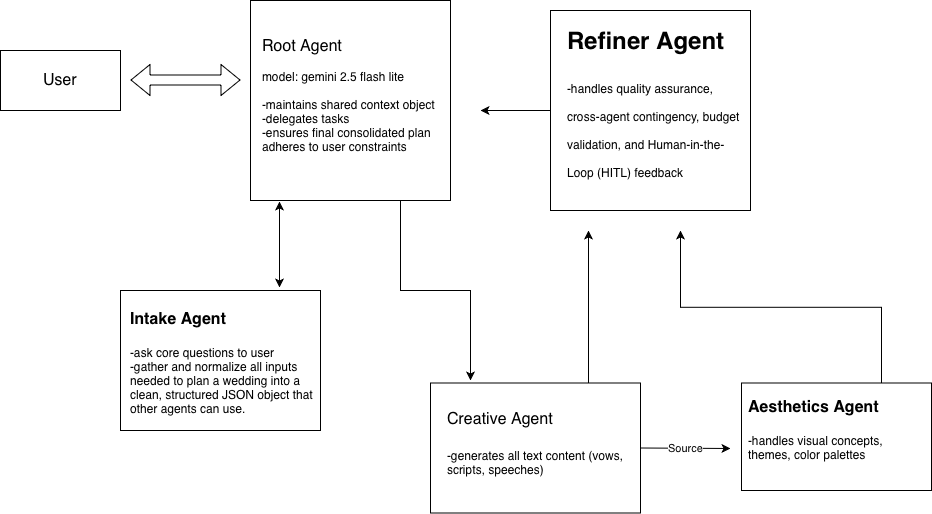

The diagram above was exported from draw.io. Its source (the exported page's mxGraphModel, read from the mxfile embedded in the PNG):
<mxGraphModel dx="627" dy="986" grid="1" gridSize="10" guides="1" tooltips="1" connect="1" arrows="1" fold="1" page="1" pageScale="1" pageWidth="1100" pageHeight="850" math="0" shadow="0">
  <root>
    <mxCell id="0" />
    <mxCell id="1" parent="0" />
    <mxCell id="nHATAEj6F4PziwbdXnnR-33" edge="1" parent="1" source="uOBbul5bWkQPrWf5TQPa-1" style="edgeStyle=orthogonalEdgeStyle;rounded=0;orthogonalLoop=1;jettySize=auto;html=1;exitX=0.75;exitY=1;exitDx=0;exitDy=0;">
      <mxGeometry relative="1" as="geometry">
        <mxPoint x="510" y="610" as="targetPoint" />
      </mxGeometry>
    </mxCell>
    <mxCell id="uOBbul5bWkQPrWf5TQPa-1" parent="1" style="whiteSpace=wrap;html=1;aspect=fixed;" value="" vertex="1">
      <mxGeometry height="200" width="200" x="290" y="230" as="geometry" />
    </mxCell>
    <mxCell id="uOBbul5bWkQPrWf5TQPa-3" parent="1" style="text;html=1;whiteSpace=wrap;overflow=hidden;rounded=0;labelBackgroundColor=light-dark(default, #ffffff);" value="&lt;font style=&quot;font-size: 16px;&quot;&gt;Root Agent&lt;/font&gt;&lt;div&gt;&lt;br&gt;&lt;/div&gt;&lt;div&gt;model: gemini 2.5 flash lite&lt;/div&gt;&lt;div&gt;&lt;br&gt;&lt;/div&gt;&lt;div&gt;-maintains shared context object&lt;/div&gt;&lt;div&gt;-delegates tasks&lt;/div&gt;&lt;div&gt;-ensures final consolidated plan adheres to user constraints&lt;/div&gt;" vertex="1">
      <mxGeometry height="150" width="180" x="300" y="260" as="geometry" />
    </mxCell>
    <mxCell id="nHATAEj6F4PziwbdXnnR-19" edge="1" parent="1" source="nHATAEj6F4PziwbdXnnR-3" style="edgeStyle=orthogonalEdgeStyle;rounded=0;orthogonalLoop=1;jettySize=auto;html=1;exitX=0.75;exitY=0;exitDx=0;exitDy=0;">
      <mxGeometry relative="1" as="geometry">
        <Array as="points">
          <mxPoint x="628" y="460" />
        </Array>
        <mxPoint x="628" y="460" as="targetPoint" />
      </mxGeometry>
    </mxCell>
    <mxCell id="nHATAEj6F4PziwbdXnnR-3" parent="1" style="rounded=0;whiteSpace=wrap;html=1;" value="" vertex="1">
      <mxGeometry height="130" width="210" x="470" y="612.5" as="geometry" />
    </mxCell>
    <mxCell id="nHATAEj6F4PziwbdXnnR-4" parent="1" style="text;html=1;whiteSpace=wrap;overflow=hidden;rounded=0;" value="&lt;h1 style=&quot;margin-top: 0px;&quot;&gt;&lt;font style=&quot;font-weight: 400; font-size: 16px;&quot;&gt;Creative Agent&lt;/font&gt;&lt;div style=&quot;font-size: 12px; font-weight: 400;&quot;&gt;&lt;font style=&quot;font-size: 16px;&quot;&gt;&lt;br&gt;&lt;/font&gt;&lt;/div&gt;&lt;div style=&quot;font-size: 12px; font-weight: 400;&quot;&gt;-generates all text content (vows, scripts, speeches)&lt;/div&gt;&lt;/h1&gt;" vertex="1">
      <mxGeometry height="105" width="180" x="485" y="625" as="geometry" />
    </mxCell>
    <mxCell id="nHATAEj6F4PziwbdXnnR-5" edge="1" parent="1" source="nHATAEj6F4PziwbdXnnR-4" style="edgeStyle=orthogonalEdgeStyle;rounded=0;orthogonalLoop=1;jettySize=auto;html=1;exitX=0.5;exitY=1;exitDx=0;exitDy=0;" target="nHATAEj6F4PziwbdXnnR-4">
      <mxGeometry relative="1" as="geometry" />
    </mxCell>
    <mxCell id="nHATAEj6F4PziwbdXnnR-8" parent="1" style="rounded=0;whiteSpace=wrap;html=1;" value="" vertex="1">
      <mxGeometry height="60" width="120" x="40" y="280" as="geometry" />
    </mxCell>
    <mxCell id="nHATAEj6F4PziwbdXnnR-9" parent="1" style="text;html=1;whiteSpace=wrap;strokeColor=none;fillColor=none;align=center;verticalAlign=middle;rounded=0;" value="&lt;font style=&quot;font-size: 16px;&quot;&gt;User&lt;/font&gt;" vertex="1">
      <mxGeometry height="30" width="60" x="70" y="295" as="geometry" />
    </mxCell>
    <mxCell id="nHATAEj6F4PziwbdXnnR-13" parent="1" style="rounded=0;whiteSpace=wrap;html=1;" value="" vertex="1">
      <mxGeometry height="107.5" width="190" x="781" y="612.5" as="geometry" />
    </mxCell>
    <mxCell id="nHATAEj6F4PziwbdXnnR-18" edge="1" parent="1" source="nHATAEj6F4PziwbdXnnR-14" style="edgeStyle=orthogonalEdgeStyle;rounded=0;orthogonalLoop=1;jettySize=auto;html=1;exitX=0.75;exitY=0;exitDx=0;exitDy=0;">
      <mxGeometry relative="1" as="geometry">
        <mxPoint x="720" y="460" as="targetPoint" />
      </mxGeometry>
    </mxCell>
    <mxCell id="nHATAEj6F4PziwbdXnnR-14" parent="1" style="text;html=1;whiteSpace=wrap;overflow=hidden;rounded=0;" value="&lt;h1 style=&quot;margin-top: 0px;&quot;&gt;&lt;font style=&quot;font-size: 16px;&quot;&gt;Aesthetics Agent&lt;/font&gt;&lt;/h1&gt;&lt;div&gt;&lt;font&gt;-handles visual concepts, themes, color palettes&lt;/font&gt;&lt;/div&gt;" vertex="1">
      <mxGeometry height="107.5" width="180" x="786" y="612.5" as="geometry" />
    </mxCell>
    <mxCell id="nHATAEj6F4PziwbdXnnR-20" edge="1" parent="1" style="edgeStyle=orthogonalEdgeStyle;rounded=0;orthogonalLoop=1;jettySize=auto;html=1;" value="">
      <mxGeometry relative="1" as="geometry">
        <Array as="points">
          <mxPoint x="590" y="340" />
        </Array>
        <mxPoint x="590" y="335" as="sourcePoint" />
        <mxPoint x="520" y="340" as="targetPoint" />
      </mxGeometry>
    </mxCell>
    <mxCell id="nHATAEj6F4PziwbdXnnR-16" parent="1" style="whiteSpace=wrap;html=1;aspect=fixed;" value="" vertex="1">
      <mxGeometry height="200" width="200" x="590" y="240" as="geometry" />
    </mxCell>
    <mxCell id="nHATAEj6F4PziwbdXnnR-17" parent="1" style="text;html=1;whiteSpace=wrap;overflow=hidden;rounded=0;" value="&lt;h1 style=&quot;margin-top: 0px;&quot;&gt;Refiner Agent&lt;/h1&gt;&lt;h1 style=&quot;margin-top: 0px;&quot;&gt;&lt;span style=&quot;font-size: 12px; font-weight: normal;&quot;&gt;-handles quality assurance, cross-agent contingency, budget validation, and Human-in-the-Loop (HITL) feedback processing&amp;nbsp;&lt;/span&gt;&lt;br&gt;&lt;/h1&gt;" vertex="1">
      <mxGeometry height="170" width="180" x="605" y="250" as="geometry" />
    </mxCell>
    <mxCell id="nHATAEj6F4PziwbdXnnR-21" edge="1" parent="1" style="shape=flexArrow;endArrow=classic;startArrow=classic;html=1;rounded=0;" value="">
      <mxGeometry height="100" relative="1" width="100" as="geometry">
        <mxPoint x="170" y="309.5" as="sourcePoint" />
        <mxPoint x="280" y="309.5" as="targetPoint" />
      </mxGeometry>
    </mxCell>
    <mxCell id="nHATAEj6F4PziwbdXnnR-23" edge="1" parent="1" source="nHATAEj6F4PziwbdXnnR-3" style="endArrow=classic;html=1;rounded=0;exitX=1;exitY=0.5;exitDx=0;exitDy=0;" value="">
      <mxGeometry relative="1" as="geometry">
        <Array as="points" />
        <mxPoint x="505" y="664.5" as="sourcePoint" />
        <mxPoint x="770" y="678" as="targetPoint" />
      </mxGeometry>
    </mxCell>
    <mxCell id="nHATAEj6F4PziwbdXnnR-24" connectable="0" parent="nHATAEj6F4PziwbdXnnR-23" style="edgeLabel;resizable=0;html=1;;align=center;verticalAlign=middle;" value="Source" vertex="1">
      <mxGeometry relative="1" as="geometry" />
    </mxCell>
    <mxCell id="nHATAEj6F4PziwbdXnnR-28" parent="1" style="rounded=0;whiteSpace=wrap;html=1;" value="" vertex="1">
      <mxGeometry height="140" width="200" x="160" y="520" as="geometry" />
    </mxCell>
    <mxCell id="nHATAEj6F4PziwbdXnnR-29" parent="1" style="text;html=1;whiteSpace=wrap;overflow=hidden;rounded=0;" value="&lt;h1 style=&quot;margin-top: 0px;&quot;&gt;&lt;font style=&quot;font-size: 16px;&quot;&gt;Intake Agent&lt;/font&gt;&lt;/h1&gt;&lt;div&gt;-ask core questions to user&lt;/div&gt;&lt;div&gt;-gather and normalize all inputs needed to plan a wedding into a clean, structured JSON object that other agents can use.&lt;/div&gt;" vertex="1">
      <mxGeometry height="130" width="185" x="167.5" y="525" as="geometry" />
    </mxCell>
    <mxCell id="nHATAEj6F4PziwbdXnnR-32" edge="1" parent="1" style="endArrow=classic;startArrow=classic;html=1;rounded=0;entryX=0.145;entryY=1.005;entryDx=0;entryDy=0;entryPerimeter=0;" target="uOBbul5bWkQPrWf5TQPa-1" value="">
      <mxGeometry height="50" relative="1" width="50" as="geometry">
        <mxPoint x="319" y="517" as="sourcePoint" />
        <mxPoint x="320" y="450" as="targetPoint" />
      </mxGeometry>
    </mxCell>
  </root>
</mxGraphModel>